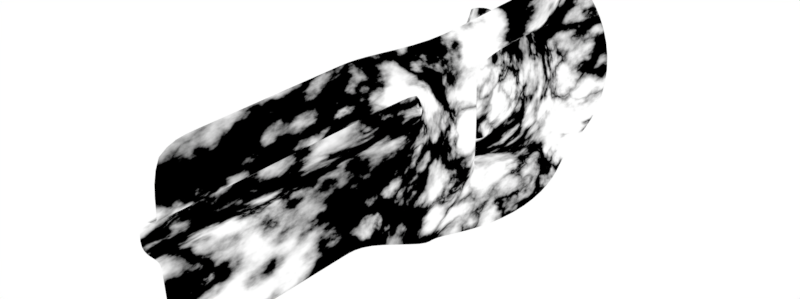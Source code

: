 # Source: cave.blend  (saved by Blender 2.79.0; exported with 4.5.12 LTS)
import bpy
from mathutils import Matrix  # noqa: F401  (used for matrix-valued properties, if any)

bpy.ops.wm.read_factory_settings(use_empty=True)
scene = bpy.context.scene
scene.name = 'Scene'

# ---- collections
col_collection_1 = bpy.data.collections.new('Collection 1'); scene.collection.children.link(col_collection_1)

# ---- images (referenced by path relative to the original .blend; pixels are not part of the script)
import os
ASSET_DIR = os.environ.get("B2B_ASSET_DIR", "")  # directory of the original .blend (textures are referenced by path, not embedded)
HERE = os.path.dirname(os.path.abspath(__file__))  # packed textures are extracted next to this script under _unpacked/

def load_image(name, relpath, width, height, colorspace="sRGB"):
    """Load a texture the original file referenced (path relative to the .blend, or extracted next to this script)."""
    p = next((c for c in (os.path.join(HERE, relpath), os.path.join(ASSET_DIR, relpath)) if relpath and os.path.exists(c)), "")
    if p:
        img = bpy.data.images.load(p, check_existing=True)
        img.name = name
    else:  # same state as the original file: an image datablock whose file is absent (Cycles renders it pink)
        img = bpy.data.images.new(name, width, height)
        img.source = "FILE"
        img.filepath = "//" + (relpath or name)
    img.colorspace_settings.name = colorspace
    return img
img_cave_texture = load_image('Cave_texture', 'Cave_height.png', 1024, 1024, 'sRGB')

# ---- materials (node trees are filled in below, after node groups)
mat_material = bpy.data.materials.new('Material')
mat_material.alpha_threshold = 0.0
mat_material.roughness = 0.5
mat_material.line_color = (0.0, 0.0, 0.0, 1.0)

# ---- material node trees
mat_material.use_nodes = True; mat_material.node_tree.nodes.clear()
_N = mat_material.node_tree.nodes; _L = mat_material.node_tree.links
n0 = _N.new('ShaderNodeBump'); n0.name = 'Bump'; n0.location = (460, 314)
n0.inputs[0].default_value = 2.0
n0.inputs[1].default_value = 0.1
n0.inputs[2].default_value = 1.0
n1 = _N.new('ShaderNodeValToRGB'); n1.name = 'ColorRamp.001'; n1.location = (371, 620)
n1.width = 237
while len(n1.color_ramp.elements) > 1: n1.color_ramp.elements.remove(n1.color_ramp.elements[-1])
n1.color_ramp.elements[0].position = 0.0553; n1.color_ramp.elements[0].color = (0.0649, 0.05439, 0.04196, 1.0)
_e = n1.color_ramp.elements.new(0.3733); _e.color = (0.5306, 0.4838, 0.4256, 1.0)
_e = n1.color_ramp.elements.new(0.6959); _e.color = (0.08917, 0.1095, 0.08723, 1.0)
n2 = _N.new('ShaderNodeTexNoise'); n2.name = 'Noise Texture'; n2.location = (-607, 95)
n2.inputs[2].default_value = 3.0
n2.inputs[3].default_value = 16.0
n3 = _N.new('ShaderNodeTexVoronoi'); n3.name = 'Voronoi Texture'; n3.location = (-400, 80)
n4 = _N.new('ShaderNodeValToRGB'); n4.name = 'ColorRamp'; n4.location = (-202, 122)
while len(n4.color_ramp.elements) > 1: n4.color_ramp.elements.remove(n4.color_ramp.elements[-1])
n4.color_ramp.elements[0].position = 0.0; n4.color_ramp.elements[0].color = (1.0, 1.0, 1.0, 1.0)
_e = n4.color_ramp.elements.new(0.5); _e.color = (0.0, 0.0, 0.0, 1.0)
_e = n4.color_ramp.elements.new(1.0); _e.color = (1.0, 1.0, 1.0, 1.0)
n5 = _N.new('ShaderNodeTexNoise'); n5.name = 'Noise Texture.001'; n5.location = (-276, 386)
n5.inputs[2].default_value = 3.9
n5.inputs[3].default_value = 16.0
n6 = _N.new('ShaderNodeBsdfPrincipled'); n6.name = 'Principled BSDF'; n6.location = (742, 538)
n6.width = 150
n6.subsurface_method = 'BURLEY'
n6.inputs[2].default_value = 0.6833
n6.inputs[3].default_value = 1.45
n6.inputs[9].default_value = (1.0, 1.0, 1.0)
n7 = _N.new('ShaderNodeTexImage'); n7.name = 'Image Texture'; n7.location = (-163, -327)
n7.width = 140
n7.image = img_cave_texture
n8 = _N.new('ShaderNodeMath'); n8.name = 'Math'; n8.location = (79, 76)
n8.operation = 'MULTIPLY'
n8.inputs[1].default_value = 0.2
n9 = _N.new('ShaderNodeMath'); n9.name = 'Math.001'; n9.location = (-30, 372)
n9.operation = 'MULTIPLY'
n10 = _N.new('ShaderNodeMix'); n10.name = 'Mix'; n10.location = (210, 337)
n10.data_type = 'RGBA'
n10.blend_type = 'ADD'
n10.inputs[0].default_value = 1.0
n11 = _N.new('ShaderNodeOutputMaterial'); n11.name = 'Material Output'; n11.location = (1679, 626)
n12 = _N.new('ShaderNodeEmission'); n12.name = 'Emission'; n12.location = (1140, 692)
n13 = _N.new('ShaderNodeValToRGB'); n13.name = 'ColorRamp.002'; n13.location = (791, 646)
while len(n13.color_ramp.elements) > 1: n13.color_ramp.elements.remove(n13.color_ramp.elements[-1])
n13.color_ramp.elements[0].position = 0.3091; n13.color_ramp.elements[0].color = (0.0, 0.0, 0.0, 1.0)
_e = n13.color_ramp.elements.new(0.4136); _e.color = (1.0, 1.0, 1.0, 1.0)
n14 = _N.new('ShaderNodeMath'); n14.name = 'Math.002'; n14.location = (0, 0)
n14.operation = 'MULTIPLY'
_L.new(n2.outputs[1], n3.inputs[0])
_L.new(n8.outputs[0], n10.inputs[7])
_L.new(n5.outputs[0], n9.inputs[0])
_L.new(n9.outputs[0], n10.inputs[6])
_L.new(n0.outputs[0], n6.inputs[5])
_L.new(n4.outputs[0], n8.inputs[0])
_L.new(n10.outputs[2], n0.inputs[3])
_L.new(n1.outputs[0], n6.inputs[0])
_L.new(n10.outputs[2], n1.inputs[0])
_L.new(n10.outputs[2], n13.inputs[0])
_L.new(n13.outputs[0], n12.inputs[0])
_L.new(n12.outputs[0], n11.inputs[0])
_L.new(n14.outputs[0], n4.inputs[0])
_L.new(n3.outputs[0], n14.inputs[0])
_L.new(n3.outputs[0], n14.inputs[1])
n11.is_active_output = True

# ---- world
world_world = bpy.data.worlds.new('World'); scene.world = world_world
world_world.color = (1.0, 1.0, 1.0)
world_world.use_sun_shadow = False
world_world.sun_shadow_jitter_overblur = 0.0
world_world.cycles.sampling_method = 'MANUAL'

# ---- meshes
me_cube = bpy.data.meshes.new('Cube')
me_cube.from_pydata([(-0.04845, 1.49e-07, -0.7109), (0.2966, 8.941e-08, -0.7586), (-0.06823, -0.3914, -0.6446), (-0.3507, 1.788e-07, -0.6149), (-0.06823, 0.3914, -0.6766), (0.2653, 0.4027, -0.7342), (0.2653, -0.4027, -0.6631), (-0.3382, -0.3306, -0.6087), (-0.3382, 0.3306, -0.6087), (-0.0408, -1.647e-07, 0.9389), (-0.05682, 0.3846, 0.8979), (-0.3507, -4.47e-08, 0.8194), (-0.05682, -0.3846, 0.8979), (0.2997, -2.899e-07, 0.9941), (0.2679, 0.3995, 0.9331), (-0.3351, 0.3295, 0.7711), (-0.3351, -0.3295, 0.7711), (0.2679, -0.3995, 0.9331), (-0.0408, -0.9395, -0.0005861), (0.2997, -0.9959, -0.001818), (-0.05682, -0.8987, 0.3838), (-0.3507, -0.8194, 0.0), (-0.05778, -0.9, -0.3857), (0.2679, -0.935, -0.4014), (0.2679, -0.935, 0.3976), (-0.3351, -0.7711, 0.3294), (-0.3356, -0.7716, -0.3297), (-0.7811, 1.849e-07, 0.0), (-0.7456, -0.3507, 0.0), (-0.7456, 1.341e-07, 0.3507), (-0.7456, 0.3507, 0.0), (-0.7456, 1.937e-07, -0.3504), (-0.69, -0.3264, -0.3264), (-0.69, -0.3264, 0.3264), (-0.69, 0.3264, 0.3264), (-0.69, 0.3264, -0.3264), (-0.0408, 0.9395, -0.0005861), (0.2997, 0.9959, -0.001818), (-0.05778, 0.9, -0.3857), (-0.3507, 0.8194, 0.0), (-0.05682, 0.8987, 0.3838), (0.2679, 0.935, 0.3976), (0.2679, 0.935, -0.4014), (-0.3356, 0.7716, -0.3297), (-0.3351, 0.7711, 0.3294), (0.6023, 0.3912, -0.8188), (0.6596, -2.98e-08, -0.8353), (0.6023, -0.3912, -0.6292), (0.2299, 0.7505, -0.6204), (-0.07684, 0.7273, -0.6094), (-0.3246, 0.6141, -0.573), (0.6023, 0.7757, -0.3937), (0.6596, 0.833, -0.002491), (0.6023, 0.7757, 0.3887), (0.2299, -0.7505, -0.6204), (-0.07684, -0.7273, -0.6094), (-0.3246, -0.6141, -0.573), (0.6023, -0.7757, -0.3937), (0.6596, -0.833, -0.002491), (0.6023, -0.7757, 0.3887), (-0.599, -0.3021, -0.5677), (-0.6432, 1.788e-07, -0.5805), (-0.599, 0.3021, -0.5677), (-0.599, -0.599, -0.3021), (-0.6432, -0.6432, 0.0), (-0.599, -0.599, 0.3021), (-0.599, 0.599, -0.3021), (-0.6432, 0.6432, 0.0), (-0.599, 0.599, 0.3021), (0.6023, 0.3912, 0.7732), (0.6596, -3.799e-07, 0.8306), (0.6023, -0.3912, 0.7732), (0.2303, 0.7495, 0.7474), (-0.07545, 0.7258, 0.7247), (-0.3243, 0.6139, 0.6137), (0.2303, -0.7495, 0.7474), (-0.07545, -0.7258, 0.7247), (-0.3243, -0.6139, 0.6137), (-0.599, -0.3021, 0.599), (-0.6432, 6.333e-08, 0.6432), (-0.599, 0.3021, 0.599), (0.4861, 0.6595, -0.5942), (0.4861, -0.6595, -0.5942), (-0.5093, -0.5093, -0.5407), (-0.5093, 0.5093, -0.5407), (0.4861, 0.6595, 0.657), (0.4861, -0.6595, 0.657), (-0.5093, -0.5093, 0.5093), (-0.5093, 0.5093, 0.5093), (0.6208, 0.6367, -1.082), (0.7141, 4.5e-08, -1.109), (0.6208, -0.6367, -1.082), (0.6208, 1.262, -0.6988), (0.7141, 1.356, -0.06204), (0.6208, 1.262, 0.5747), (0.6208, -1.262, -0.6988), (0.7141, -1.356, -0.06204), (0.6208, -1.262, 0.5747), (0.6208, 0.6367, 1.2), (0.7141, -5.248e-07, 1.294), (0.6208, -0.6367, 1.2), (0.4317, 1.073, -1.025), (0.4317, -1.073, -1.025), (0.4317, 1.073, 1.011), (0.4317, -1.073, 1.011), (-0.3495, -1.312, 0.0), (-0.3531, -1.261, 0.3294), (0.6412, 0.9083, -1.376), (0.7743, 1.15e-07, -1.409), (0.6412, -0.9083, -1.376), (0.6412, 1.801, -0.8967), (0.7743, 1.934, -0.1007), (0.6412, 1.801, 0.6953), (0.6412, -1.836, -1.161), (-0.04732, -2.272, 1.19), (-0.01721, -2.269, -1.186), (0.6412, 0.9083, 1.478), (0.7743, -6.978e-07, 1.594), (0.6412, -0.9083, 1.478), (0.3715, 1.531, -1.305), (0.3715, -1.531, -1.305), (0.3715, 1.531, 1.241), (0.3715, -1.531, 1.241), (-0.05682, 0.5035, 1.055), (0.2679, 0.5184, 1.09), (0.2303, 0.8683, 0.904), (-0.07545, 0.8447, 0.8814), (-0.3351, 0.4483, 0.9602), (-0.3243, 0.7328, 0.8028), (-0.599, 0.4209, 0.8635), (-0.5093, 0.6281, 0.7738), (-0.3495, -2.308, 0.0), (-0.3531, -2.257, 0.3294), (-0.04732, -3.497, 1.19), (-0.01721, -3.494, -1.186), (-0.3495, -3.534, 0.0), (-0.3531, -3.483, 0.3294), (-0.01721, -2.881, -1.186), (-0.3531, -2.87, 0.3294), (-0.3495, -2.921, 0.0), (-0.04732, -2.884, 1.19), (-0.01125, -1.297, 0.4576), (-0.1282, -1.271, 0.3694), (-0.04939, -1.193, 0.3838), (-0.04092, -1.282, 0.3021), (0.03169, -1.274, 0.4064), (-0.06046, -1.281, 0.4012), (-0.04732, -2.272, 0.466), (-0.1282, -2.268, 0.3694), (-0.07102, -2.271, 0.4036), (-0.1282, -3.493, 0.3694), (-0.04732, -3.497, 0.466), (-0.07102, -3.496, 0.4036), (-0.04732, -2.884, 0.466), (-0.1282, -2.881, 0.3694), (-0.07102, -2.883, 0.4036), (-0.01721, -2.649, -1.186), (-0.3495, -2.688, 0.0), (-0.3531, -2.637, 0.3294), (-0.04732, -2.652, 1.19), (-0.1282, -2.648, 0.3694), (-0.07102, -2.65, 0.4036), (-0.04732, -2.652, 0.466), (-0.3531, -3.177, 0.3294), (-0.04732, -3.191, 1.19), (-0.01721, -3.188, -1.186), (-0.3495, -3.227, 0.0), (-0.1282, -3.187, 0.3694), (-0.07102, -3.19, 0.4036), (-0.04732, -3.191, 0.466), (-0.3813, -2.87, 0.4705), (-0.1564, -2.881, 0.5104), (-0.3813, -2.637, 0.4705), (-0.1564, -2.648, 0.5104), (-0.1062, -1.308, -0.0004291), (0.0267, -1.342, -0.078), (0.07128, -1.313, -0.008022), (-0.02414, -1.3, 0.08784), (-0.02291, -1.218, -0.000586), (-0.03042, -1.318, -0.02321), (-0.1062, -2.305, -0.0004291), (-0.01721, -2.301, -0.08959), (-0.04328, -2.303, -0.02661), (-0.01721, -3.526, -0.08959), (-0.1062, -3.53, -0.0004291), (-0.04328, -3.529, -0.02661), (-0.1062, -2.917, -0.0004291), (-0.01721, -2.914, -0.08959), (-0.04328, -2.916, -0.02661), (-0.01721, -2.681, -0.08959), (-0.1062, -2.685, -0.0004291), (-0.04328, -2.683, -0.02661), (-0.01721, -3.22, -0.08959), (-0.1062, -3.224, -0.0004291), (-0.04328, -3.222, -0.02661), (-0.1874, 0.001117, -1.948), (-0.4896, 0.001117, -1.923), (-0.2071, 0.3925, -1.953), (-0.4771, 0.3317, -1.917), (-0.05911, 8.588e-05, -0.7402), (-0.3614, 8.591e-05, -0.7153), (-0.3488, 0.3307, -0.7091), (-0.07888, 0.3915, -0.745), (-0.04732, -3.986, 1.19), (-0.01721, -3.983, -1.186), (-0.3495, -4.022, 0.0), (-0.3531, -3.971, 0.3294), (-0.1282, -3.982, 0.3694), (-0.04732, -3.986, 0.466), (-0.07102, -3.984, 0.4036), (-0.01721, -4.015, -0.08959), (-0.1062, -4.019, -0.0004291), (-0.04328, -4.017, -0.02661), (-0.04732, -4.544, 1.19), (-0.01721, -4.541, -1.186), (-0.3495, -4.581, 0.0), (-0.3531, -4.53, 0.3294), (-0.1282, -4.541, 0.3694), (-0.04732, -4.544, 0.466), (-0.07102, -4.543, 0.4036), (-0.01721, -4.574, -0.08959), (-0.1062, -4.577, -0.0004291), (-0.04328, -4.576, -0.02661), (-0.04732, -5.16, 1.19), (-0.01721, -5.157, -1.186), (-0.3495, -5.196, 0.0), (-0.3531, -5.145, 0.3294), (-0.1282, -5.156, 0.3694), (-0.04732, -5.16, 0.466), (-0.07102, -5.158, 0.4036), (-0.01721, -5.189, -0.08959), (-0.1062, -5.193, -0.0004291), (-0.04328, -5.191, -0.02661), (-0.01721, -4.294, -0.08959), (-0.01721, -4.262, -1.186), (-0.1282, -4.261, 0.3694), (-0.3531, -4.251, 0.3294), (-0.07102, -4.264, 0.4036), (-0.3495, -4.301, 0.0), (-0.1062, -4.298, -0.0004291), (-0.04328, -4.296, -0.02661), (-0.04732, -4.265, 0.466), (-0.04732, -4.265, 1.19), (-0.3531, -3.971, 0.488), (-0.1282, -3.982, 0.528), (-0.1282, -4.261, 0.528), (-0.3531, -4.251, 0.488), (-0.3531, -3.971, 0.6503), (-0.1282, -3.982, 0.6903), (-0.1282, -4.261, 0.6903), (-0.3531, -4.251, 0.6503)], [], [(0, 1, 5, 4), (1, 46, 45, 5), (4, 5, 48, 49), (5, 45, 81, 48), (0, 2, 6, 1), (2, 55, 54, 6), (1, 6, 47, 46), (6, 54, 82, 47), (0, 3, 7, 2), (3, 61, 60, 7), (2, 7, 56, 55), (7, 60, 83, 56), (200, 199, 195, 196), (4, 49, 50, 8), (3, 8, 62, 61), (8, 50, 84, 62), (9, 10, 14, 13), (13, 14, 69, 70), (14, 72, 85, 69), (9, 11, 15, 10), (11, 79, 80, 15), (10, 15, 74, 73), (9, 12, 16, 11), (12, 76, 77, 16), (11, 16, 78, 79), (16, 77, 87, 78), (9, 13, 17, 12), (13, 70, 71, 17), (12, 17, 75, 76), (17, 71, 86, 75), (18, 19, 23, 22), (19, 58, 57, 23), (22, 23, 54, 55), (23, 57, 82, 54), (18, 20, 24, 19), (20, 76, 75, 24), (19, 24, 59, 58), (24, 75, 86, 59), (21, 64, 65, 25), (20, 25, 77, 76), (25, 65, 87, 77), (18, 22, 26, 21), (22, 55, 56, 26), (21, 26, 63, 64), (26, 56, 83, 63), (27, 28, 32, 31), (28, 64, 63, 32), (31, 32, 60, 61), (32, 63, 83, 60), (27, 29, 33, 28), (29, 79, 78, 33), (28, 33, 65, 64), (33, 78, 87, 65), (27, 30, 34, 29), (30, 67, 68, 34), (29, 34, 80, 79), (34, 68, 88, 80), (27, 31, 35, 30), (31, 61, 62, 35), (30, 35, 66, 67), (35, 62, 84, 66), (36, 37, 41, 40), (37, 52, 53, 41), (40, 41, 72, 73), (41, 53, 85, 72), (36, 38, 42, 37), (38, 49, 48, 42), (37, 42, 51, 52), (42, 48, 81, 51), (36, 39, 43, 38), (39, 67, 66, 43), (38, 43, 50, 49), (43, 66, 84, 50), (36, 40, 44, 39), (40, 73, 74, 44), (39, 44, 68, 67), (44, 74, 88, 68), (57, 58, 96, 95), (69, 85, 103, 98), (53, 52, 93, 94), (47, 82, 102, 91), (58, 59, 97, 96), (70, 69, 98, 99), (85, 53, 94, 103), (59, 86, 104, 97), (71, 70, 99, 100), (86, 71, 100, 104), (81, 45, 89, 101), (51, 81, 101, 92), (45, 46, 90, 89), (82, 57, 95, 102), (52, 51, 92, 93), (46, 47, 91, 90), (21, 25, 106, 105), (95, 96, 176, 175, 113), (97, 104, 122, 141, 145), (115, 181, 189, 156), (94, 93, 111, 112), (100, 99, 117, 118), (103, 94, 112, 121), (101, 89, 107, 119), (104, 100, 118, 122), (102, 95, 113, 120), (89, 90, 108, 107), (97, 145, 144, 177, 176, 96), (90, 91, 109, 108), (25, 20, 143, 142, 106), (91, 102, 120, 109), (147, 141, 122, 114), (92, 101, 119, 110), (98, 103, 121, 116), (93, 92, 110, 111), (99, 98, 116, 117), (14, 10, 123, 124), (72, 14, 124, 125), (10, 73, 126, 123), (73, 72, 125, 126), (74, 15, 127, 128), (15, 80, 129, 127), (80, 88, 130, 129), (88, 74, 128, 130), (105, 106, 132, 131), (20, 18, 178, 177, 144, 143), (162, 159, 140, 153), (18, 21, 105, 174, 178), (106, 142, 148, 132), (193, 166, 135, 184), (166, 163, 136, 135), (163, 167, 150, 136), (156, 189, 187, 137), (186, 139, 166, 193), (169, 164, 133, 151), (158, 160, 173, 172), (157, 158, 138, 139), (137, 187, 192, 165), (141, 146, 142, 143, 144, 145), (141, 147, 149, 146), (146, 149, 148, 142), (160, 148, 149, 161), (161, 149, 147, 162), (167, 154, 155, 168), (168, 155, 153, 169), (115, 113, 175, 181), (155, 161, 162, 153), (154, 160, 161, 155), (180, 131, 157, 190), (131, 132, 158, 157), (132, 148, 160, 158), (165, 192, 183, 134), (147, 114, 159, 162), (152, 168, 169, 151), (150, 167, 168, 152), (153, 140, 164, 169), (138, 154, 167, 163), (139, 138, 163, 166), (190, 157, 139, 186), (154, 138, 170, 171), (138, 158, 172, 170), (160, 154, 171, 173), (174, 179, 175, 176, 177, 178), (181, 175, 179, 182), (182, 179, 174, 180), (193, 184, 185, 194), (194, 185, 183, 192), (190, 186, 188, 191), (191, 188, 187, 189), (180, 190, 191, 182), (182, 191, 189, 181), (186, 193, 194, 188), (188, 194, 192, 187), (174, 105, 131, 180), (201, 200, 196, 198), (202, 201, 198, 197), (199, 202, 197, 195), (0, 4, 202, 199), (4, 8, 201, 202), (8, 3, 200, 201), (3, 0, 199, 200), (136, 150, 207, 206), (135, 136, 206, 205), (184, 135, 205, 211), (183, 185, 212, 210), (185, 184, 211, 212), (151, 133, 203, 208), (134, 183, 210, 204), (152, 151, 208, 209), (150, 152, 209, 207), (234, 233, 220, 214), (236, 235, 217, 216), (235, 237, 219, 217), (239, 238, 215, 221), (240, 239, 221, 222), (237, 241, 218, 219), (233, 240, 222, 220), (241, 242, 213, 218), (238, 236, 216, 215), (222, 221, 231, 232), (219, 218, 228, 229), (220, 222, 232, 230), (218, 213, 223, 228), (215, 216, 226, 225), (214, 220, 230, 224), (216, 217, 227, 226), (217, 219, 229, 227), (221, 215, 225, 231), (205, 206, 236, 238), (208, 203, 242, 241), (210, 212, 240, 233), (209, 208, 241, 237), (212, 211, 239, 240), (211, 205, 238, 239), (207, 209, 237, 235), (235, 236, 246, 245), (204, 210, 233, 234), (206, 207, 244, 243), (207, 235, 245, 244), (236, 206, 243, 246), (243, 244, 248, 247), (245, 246, 250, 249), (246, 243, 247, 250), (244, 245, 249, 248)])
me_cube.polygons.foreach_set('use_smooth', [True] * 221)
_uv = me_cube.uv_layers.new(name='UVMap')
_uv.uv.foreach_set('vector', [0.1737, 0.1295, 0.15, 0.08373, 0.2189, 0.06947, 0.2193, 0.1206, 0.15, 0.08373, 0.1178, 0.01691, 0.2052, 0.0002079, 0.2189, 0.06947, 0.2193, 0.1206, 0.2189, 0.06947, 0.2755, 0.0861, 0.263, 0.1251, 0.2189, 0.06947, 0.2052, 0.0002079, 0.2834, 0.03371, 0.2755, 0.0861, 0.1737, 0.1295, 0.1352, 0.1641, 0.09798, 0.1339, 0.15, 0.08373, 0.1352, 0.1641, 0.1148, 0.1966, 0.07842, 0.1839, 0.09798, 0.1339, 0.15, 0.08373, 0.09798, 0.1339, 0.04546, 0.08855, 0.1178, 0.01691, 0.09798, 0.1339, 0.07842, 0.1839, 0.03116, 0.1583, 0.04546, 0.08855, 0.1737, 0.1295, 0.1885, 0.1649, 0.1603, 0.1818, 0.1352, 0.1641, 0.1885, 0.1649, 0.1995, 0.1901, 0.1764, 0.1984, 0.1603, 0.1818, 0.1352, 0.1641, 0.1603, 0.1818, 0.1413, 0.201, 0.1148, 0.1966, 0.1603, 0.1818, 0.1764, 0.1984, 0.1594, 0.2046, 0.1413, 0.201, 0.526, 0.5111, 0.689, 0.4792, 0.6279, 0.5935, 0.6272, 0.5919, 0.2193, 0.1206, 0.263, 0.1251, 0.2494, 0.1514, 0.2208, 0.1546, 0.1885, 0.1649, 0.2208, 0.1546, 0.2235, 0.1787, 0.1995, 0.1901, 0.2208, 0.1546, 0.2494, 0.1514, 0.2402, 0.1692, 0.2235, 0.1787, 0.2421, 0.3608, 0.2944, 0.3529, 0.3029, 0.4052, 0.2375, 0.409, 0.2375, 0.409, 0.3029, 0.4052, 0.3101, 0.4788, 0.2267, 0.4788, 0.3029, 0.4052, 0.3865, 0.4003, 0.3746, 0.4597, 0.3101, 0.4788, 0.2421, 0.3608, 0.2413, 0.3203, 0.2793, 0.3101, 0.2944, 0.3529, 0.2413, 0.3203, 0.2366, 0.2866, 0.2645, 0.2749, 0.2793, 0.3101, 0.2944, 0.3529, 0.2793, 0.3101, 0.3238, 0.2825, 0.3516, 0.3256, 0.2421, 0.3608, 0.1946, 0.3516, 0.2054, 0.3196, 0.2413, 0.3203, 0.1946, 0.3516, 0.1576, 0.3318, 0.1748, 0.3081, 0.2054, 0.3196, 0.2413, 0.3203, 0.2054, 0.3196, 0.2092, 0.2901, 0.2366, 0.2866, 0.2054, 0.3196, 0.1748, 0.3081, 0.1872, 0.2897, 0.2092, 0.2901, 0.2421, 0.3608, 0.2375, 0.409, 0.1809, 0.3918, 0.1946, 0.3516, 0.2375, 0.409, 0.2267, 0.4788, 0.1515, 0.4519, 0.1809, 0.3918, 0.1946, 0.3516, 0.1809, 0.3918, 0.1352, 0.3617, 0.1576, 0.3318, 0.1809, 0.3918, 0.1515, 0.4519, 0.1021, 0.4045, 0.1352, 0.3617, 0.1085, 0.2659, 0.06688, 0.2771, 0.06636, 0.2223, 0.1056, 0.2243, 0.06688, 0.2771, 0.001656, 0.294, 0.0002079, 0.2097, 0.06636, 0.2223, 0.1056, 0.2243, 0.06636, 0.2223, 0.07842, 0.1839, 0.1148, 0.1966, 0.06636, 0.2223, 0.0002079, 0.2097, 0.03116, 0.1583, 0.07842, 0.1839, 0.1085, 0.2659, 0.1283, 0.3038, 0.09438, 0.3261, 0.06688, 0.2771, 0.1283, 0.3038, 0.1576, 0.3318, 0.1352, 0.3617, 0.09438, 0.3261, 0.06688, 0.2771, 0.09438, 0.3261, 0.04181, 0.3678, 0.001656, 0.294, 0.09438, 0.3261, 0.1352, 0.3617, 0.1021, 0.4045, 0.04181, 0.3678, 0.1408, 0.2567, 0.1676, 0.2477, 0.1777, 0.2706, 0.154, 0.2849, 0.1283, 0.3038, 0.154, 0.2849, 0.1748, 0.3081, 0.1576, 0.3318, 0.154, 0.2849, 0.1777, 0.2706, 0.1872, 0.2897, 0.1748, 0.3081, 0.1085, 0.2659, 0.1056, 0.2243, 0.1355, 0.2268, 0.1408, 0.2567, 0.1056, 0.2243, 0.1148, 0.1966, 0.1413, 0.201, 0.1355, 0.2268, 0.1408, 0.2567, 0.1355, 0.2268, 0.1619, 0.2257, 0.1676, 0.2477, 0.1355, 0.2268, 0.1413, 0.201, 0.1594, 0.2046, 0.1619, 0.2257, 0.6127, 0.7758, 0.567, 0.7755, 0.5697, 0.7321, 0.613, 0.7303, 0.567, 0.7755, 0.526, 0.775, 0.5309, 0.7333, 0.5697, 0.7321, 0.613, 0.7303, 0.5697, 0.7321, 0.5717, 0.6972, 0.6131, 0.6972, 0.5697, 0.7321, 0.5309, 0.7333, 0.5405, 0.6976, 0.5717, 0.6972, 0.6127, 0.7758, 0.6124, 0.8215, 0.5689, 0.819, 0.567, 0.7755, 0.6124, 0.8215, 0.6122, 0.8626, 0.5704, 0.8579, 0.5689, 0.819, 0.567, 0.7755, 0.5689, 0.819, 0.53, 0.8168, 0.526, 0.775, 0.5689, 0.819, 0.5704, 0.8579, 0.5385, 0.8489, 0.53, 0.8168, 0.6127, 0.7758, 0.6584, 0.776, 0.656, 0.8195, 0.6124, 0.8215, 0.6584, 0.776, 0.6994, 0.7761, 0.6949, 0.8178, 0.656, 0.8195, 0.6124, 0.8215, 0.656, 0.8195, 0.654, 0.8584, 0.6122, 0.8626, 0.656, 0.8195, 0.6949, 0.8178, 0.686, 0.8498, 0.654, 0.8584, 0.6127, 0.7758, 0.613, 0.7303, 0.6562, 0.7326, 0.6584, 0.776, 0.613, 0.7303, 0.6131, 0.6972, 0.6546, 0.6977, 0.6562, 0.7326, 0.6584, 0.776, 0.6562, 0.7326, 0.695, 0.7343, 0.6994, 0.7761, 0.6562, 0.7326, 0.6546, 0.6977, 0.6857, 0.6984, 0.695, 0.7343, 0.3319, 0.1656, 0.3662, 0.1304, 0.4039, 0.183, 0.3604, 0.2121, 0.3662, 0.1304, 0.4119, 0.07826, 0.4621, 0.1433, 0.4039, 0.183, 0.3604, 0.2121, 0.4039, 0.183, 0.4396, 0.249, 0.3825, 0.2752, 0.4039, 0.183, 0.4621, 0.1433, 0.4837, 0.207, 0.4396, 0.249, 0.3319, 0.1656, 0.2938, 0.1353, 0.3159, 0.09908, 0.3662, 0.1304, 0.2938, 0.1353, 0.263, 0.1251, 0.2755, 0.0861, 0.3159, 0.09908, 0.3662, 0.1304, 0.3159, 0.09908, 0.341, 0.0368, 0.4119, 0.07826, 0.3159, 0.09908, 0.2755, 0.0861, 0.2834, 0.03371, 0.341, 0.0368, 0.3319, 0.1656, 0.2997, 0.1909, 0.276, 0.1642, 0.2938, 0.1353, 0.2997, 0.1909, 0.271, 0.2087, 0.2561, 0.1867, 0.276, 0.1642, 0.2938, 0.1353, 0.276, 0.1642, 0.2494, 0.1514, 0.263, 0.1251, 0.276, 0.1642, 0.2561, 0.1867, 0.2402, 0.1692, 0.2494, 0.1514, 0.3319, 0.1656, 0.3604, 0.2121, 0.3183, 0.2263, 0.2997, 0.1909, 0.3604, 0.2121, 0.3825, 0.2752, 0.3238, 0.2825, 0.3183, 0.2263, 0.2997, 0.1909, 0.3183, 0.2263, 0.282, 0.2349, 0.271, 0.2087, 0.3183, 0.2263, 0.3238, 0.2825, 0.2857, 0.2595, 0.282, 0.2349, 0.632, 0.1402, 0.6265, 0.1941, 0.5645, 0.1913, 0.5512, 0.1034, 0.7952, 0.3018, 0.8348, 0.289, 0.8882, 0.3337, 0.8263, 0.3606, 0.8461, 0.2484, 0.854, 0.1947, 0.9243, 0.1866, 0.9129, 0.2709, 0.6846, 0.1061, 0.6442, 0.1077, 0.5879, 0.04884, 0.654, 0.04149, 0.6265, 0.1941, 0.6354, 0.245, 0.5748, 0.2636, 0.5645, 0.1913, 0.7413, 0.311, 0.7952, 0.3018, 0.8263, 0.3606, 0.7415, 0.3731, 0.8348, 0.289, 0.8461, 0.2484, 0.9129, 0.2709, 0.8882, 0.3337, 0.6354, 0.245, 0.6498, 0.2848, 0.5843, 0.3341, 0.5748, 0.2636, 0.6884, 0.3033, 0.7413, 0.311, 0.7415, 0.3731, 0.6556, 0.3611, 0.6498, 0.2848, 0.6884, 0.3033, 0.6556, 0.3611, 0.5843, 0.3341, 0.8295, 0.1112, 0.7917, 0.0797, 0.8236, 0.04451, 0.8852, 0.055, 0.8463, 0.1415, 0.8295, 0.1112, 0.8852, 0.055, 0.9117, 0.1029, 0.7917, 0.0797, 0.7388, 0.07676, 0.7392, 0.0397, 0.8236, 0.04451, 0.6442, 0.1077, 0.632, 0.1402, 0.5512, 0.1034, 0.5879, 0.04884, 0.854, 0.1947, 0.8463, 0.1415, 0.9117, 0.1029, 0.9243, 0.1866, 0.7388, 0.07676, 0.6846, 0.1061, 0.654, 0.04149, 0.7392, 0.0397, 0.8527, 0.5367, 0.8169, 0.63, 0.7663, 0.583, 0.77, 0.561, 0.5512, 0.1034, 0.5645, 0.1913, 0.4928, 0.2147, 0.4852, 0.2062, 0.4841, 0.02065, 0.5748, 0.2636, 0.5843, 0.3341, 0.5333, 0.3854, 0.4997, 0.2747, 0.5028, 0.2662, 0.385, 0.4851, 0.3892, 0.6357, 0.336, 0.6346, 0.3369, 0.4871, 0.9129, 0.2709, 0.9243, 0.1866, 0.9998, 0.1812, 0.9834, 0.2851, 0.6556, 0.3611, 0.7415, 0.3731, 0.7416, 0.4126, 0.6246, 0.3993, 0.8882, 0.3337, 0.9129, 0.2709, 0.9834, 0.2851, 0.948, 0.3642, 0.8852, 0.055, 0.8236, 0.04451, 0.8576, 0.005699, 0.9437, 0.01758, 0.5843, 0.3341, 0.6556, 0.3611, 0.6246, 0.3993, 0.5333, 0.3854, 0.5879, 0.04884, 0.5512, 0.1034, 0.4841, 0.02065, 0.5334, 0.001625, 0.8236, 0.04451, 0.7392, 0.0397, 0.74, 0.0002079, 0.8576, 0.005699, 0.5748, 0.2636, 0.5028, 0.2662, 0.4904, 0.2562, 0.4847, 0.2297, 0.4928, 0.2147, 0.5645, 0.1913, 0.7392, 0.0397, 0.654, 0.04149, 0.6215, 0.0002079, 0.74, 0.0002079, 0.8169, 0.63, 0.743, 0.63, 0.7401, 0.5782, 0.7536, 0.5761, 0.7663, 0.583, 0.654, 0.04149, 0.5879, 0.04884, 0.5334, 0.001625, 0.6215, 0.0002079, 0.3867, 0.7837, 0.5184, 0.7911, 0.4861, 0.9016, 0.3783, 0.8809, 0.9117, 0.1029, 0.8852, 0.055, 0.9437, 0.01758, 0.9815, 0.07803, 0.8263, 0.3606, 0.8882, 0.3337, 0.948, 0.3642, 0.8607, 0.398, 0.9243, 0.1866, 0.9117, 0.1029, 0.9815, 0.07803, 0.9998, 0.1812, 0.7415, 0.3731, 0.8263, 0.3606, 0.8607, 0.398, 0.7416, 0.4126, 0.3029, 0.4052, 0.2944, 0.3529, 0.3164, 0.3639, 0.3231, 0.3813, 0.3865, 0.4003, 0.3029, 0.4052, 0.3231, 0.3813, 0.3394, 0.376, 0.2944, 0.3529, 0.3516, 0.3256, 0.337, 0.3611, 0.3164, 0.3639, 0.3516, 0.3256, 0.3865, 0.4003, 0.3394, 0.376, 0.337, 0.3611, 0.3238, 0.2825, 0.2793, 0.3101, 0.2854, 0.288, 0.2879, 0.2861, 0.2793, 0.3101, 0.2645, 0.2749, 0.2825, 0.2851, 0.2854, 0.288, 0.2645, 0.2749, 0.2857, 0.2595, 0.2869, 0.2838, 0.2825, 0.2851, 0.2857, 0.2595, 0.3238, 0.2825, 0.2879, 0.2861, 0.2869, 0.2838, 0.5211, 0.6968, 0.5255, 0.7408, 0.3909, 0.7343, 0.386, 0.6885, 0.6895, 0.5399, 0.7466, 0.4792, 0.7518, 0.555, 0.7515, 0.5639, 0.7495, 0.5678, 0.7401, 0.5782, 0.3348, 0.7809, 0.3287, 0.8773, 0.2982, 0.8755, 0.3036, 0.7794, 0.7466, 0.4792, 0.8527, 0.5367, 0.77, 0.561, 0.7577, 0.56, 0.7518, 0.555, 0.5255, 0.7408, 0.5227, 0.7711, 0.388, 0.7655, 0.3909, 0.7343, 0.2618, 0.6522, 0.2607, 0.6849, 0.2196, 0.684, 0.2207, 0.6515, 0.2607, 0.6849, 0.2662, 0.7293, 0.2253, 0.7281, 0.2196, 0.684, 0.2662, 0.7293, 0.2638, 0.7599, 0.2229, 0.7585, 0.2253, 0.7281, 0.3369, 0.4871, 0.336, 0.6346, 0.304, 0.6343, 0.3062, 0.4877, 0.3032, 0.6528, 0.3021, 0.6859, 0.2607, 0.6849, 0.2618, 0.6522, 0.2626, 0.7776, 0.258, 0.8734, 0.2179, 0.8716, 0.2218, 0.7761, 0.4841, 0.4696, 0.4976, 0.4133, 0.514, 0.4317, 0.5145, 0.4442, 0.3338, 0.6868, 0.339, 0.732, 0.3075, 0.7308, 0.3021, 0.6859, 0.3062, 0.4877, 0.304, 0.6343, 0.2625, 0.6338, 0.2659, 0.4882, 0.752, 0.5692, 0.7515, 0.5721, 0.7536, 0.5761, 0.7401, 0.5782, 0.7495, 0.5678, 0.7515, 0.5687, 0.5184, 0.7911, 0.3867, 0.7837, 0.3872, 0.7746, 0.5211, 0.7811, 0.5211, 0.7811, 0.3872, 0.7746, 0.388, 0.7655, 0.5227, 0.7711, 0.3362, 0.7629, 0.388, 0.7655, 0.3872, 0.7746, 0.3354, 0.7719, 0.3354, 0.7719, 0.3872, 0.7746, 0.3867, 0.7837, 0.3348, 0.7809, 0.2638, 0.7599, 0.3049, 0.7615, 0.3041, 0.7704, 0.2631, 0.7688, 0.2631, 0.7688, 0.3041, 0.7704, 0.3036, 0.7794, 0.2626, 0.7776, 0.385, 0.4851, 0.4828, 0.4792, 0.5208, 0.6427, 0.3892, 0.6357, 0.3041, 0.7704, 0.3354, 0.7719, 0.3348, 0.7809, 0.3036, 0.7794, 0.3049, 0.7615, 0.3362, 0.7629, 0.3354, 0.7719, 0.3041, 0.7704, 0.3878, 0.6547, 0.386, 0.6885, 0.3338, 0.6868, 0.3351, 0.6534, 0.386, 0.6885, 0.3909, 0.7343, 0.339, 0.732, 0.3338, 0.6868, 0.3909, 0.7343, 0.388, 0.7655, 0.3362, 0.7629, 0.339, 0.732, 0.2659, 0.4882, 0.2625, 0.6338, 0.2215, 0.6334, 0.2257, 0.4884, 0.3867, 0.7837, 0.3783, 0.8809, 0.3287, 0.8773, 0.3348, 0.7809, 0.2223, 0.7673, 0.2631, 0.7688, 0.2626, 0.7776, 0.2218, 0.7761, 0.2229, 0.7585, 0.2638, 0.7599, 0.2631, 0.7688, 0.2223, 0.7673, 0.3036, 0.7794, 0.2982, 0.8755, 0.258, 0.8734, 0.2626, 0.7776, 0.3075, 0.7308, 0.3049, 0.7615, 0.2638, 0.7599, 0.2662, 0.7293, 0.3021, 0.6859, 0.3075, 0.7308, 0.2662, 0.7293, 0.2607, 0.6849, 0.3351, 0.6534, 0.3338, 0.6868, 0.3021, 0.6859, 0.3032, 0.6528, 0.5468, 0.413, 0.5512, 0.4696, 0.5259, 0.4469, 0.5276, 0.4344, 0.5512, 0.4696, 0.4841, 0.4696, 0.5145, 0.4442, 0.5259, 0.4469, 0.4976, 0.4133, 0.5468, 0.413, 0.5276, 0.4344, 0.514, 0.4317, 0.7577, 0.56, 0.7548, 0.5617, 0.7541, 0.5639, 0.7532, 0.564, 0.7515, 0.5639, 0.7518, 0.555, 0.3892, 0.6357, 0.5208, 0.6427, 0.5234, 0.6536, 0.3885, 0.6452, 0.3885, 0.6452, 0.5234, 0.6536, 0.5239, 0.6644, 0.3878, 0.6547, 0.2618, 0.6522, 0.2207, 0.6515, 0.2211, 0.6424, 0.2621, 0.643, 0.2621, 0.643, 0.2211, 0.6424, 0.2215, 0.6334, 0.2625, 0.6338, 0.3351, 0.6534, 0.3032, 0.6528, 0.3036, 0.6436, 0.3355, 0.644, 0.3355, 0.644, 0.3036, 0.6436, 0.304, 0.6343, 0.336, 0.6346, 0.3878, 0.6547, 0.3351, 0.6534, 0.3355, 0.644, 0.3885, 0.6452, 0.3885, 0.6452, 0.3355, 0.644, 0.336, 0.6346, 0.3892, 0.6357, 0.3032, 0.6528, 0.2618, 0.6522, 0.2621, 0.643, 0.3036, 0.6436, 0.3036, 0.6436, 0.2621, 0.643, 0.2625, 0.6338, 0.304, 0.6343, 0.5239, 0.6644, 0.5211, 0.6968, 0.386, 0.6885, 0.3878, 0.6547, 0.5518, 0.6872, 0.526, 0.5111, 0.6272, 0.5919, 0.6257, 0.591, 0.689, 0.6968, 0.5518, 0.6872, 0.6257, 0.591, 0.6263, 0.5923, 0.689, 0.4792, 0.689, 0.6968, 0.6263, 0.5923, 0.6279, 0.5935, 0.1737, 0.1295, 0.2193, 0.1206, 0.2115, 0.128, 0.1801, 0.1328, 0.2193, 0.1206, 0.2208, 0.1546, 0.2139, 0.1493, 0.2115, 0.128, 0.2208, 0.1546, 0.1885, 0.1649, 0.1918, 0.1538, 0.2139, 0.1493, 0.1885, 0.1649, 0.1737, 0.1295, 0.1801, 0.1328, 0.1918, 0.1538, 0.2253, 0.7281, 0.2229, 0.7585, 0.1582, 0.7565, 0.1604, 0.7264, 0.2196, 0.684, 0.2253, 0.7281, 0.1604, 0.7264, 0.1547, 0.6826, 0.2207, 0.6515, 0.2196, 0.684, 0.1547, 0.6826, 0.1557, 0.6504, 0.2215, 0.6334, 0.2211, 0.6424, 0.1561, 0.6414, 0.1565, 0.6324, 0.2211, 0.6424, 0.2207, 0.6515, 0.1557, 0.6504, 0.1561, 0.6414, 0.2218, 0.7761, 0.2179, 0.8716, 0.154, 0.8694, 0.1572, 0.7741, 0.2257, 0.4884, 0.2215, 0.6334, 0.1565, 0.6324, 0.1619, 0.4882, 0.2223, 0.7673, 0.2218, 0.7761, 0.1572, 0.7741, 0.1576, 0.7653, 0.2229, 0.7585, 0.2223, 0.7673, 0.1576, 0.7653, 0.1582, 0.7565, 0.1253, 0.4879, 0.1196, 0.6318, 0.08283, 0.6312, 0.08866, 0.4875, 0.1235, 0.7255, 0.1213, 0.7555, 0.08454, 0.7546, 0.08666, 0.7246, 0.1213, 0.7555, 0.1207, 0.7643, 0.08397, 0.7633, 0.08454, 0.7546, 0.1188, 0.6498, 0.1178, 0.6819, 0.08096, 0.6811, 0.08202, 0.6491, 0.1192, 0.6408, 0.1188, 0.6498, 0.08202, 0.6491, 0.08239, 0.6402, 0.1207, 0.7643, 0.1203, 0.7731, 0.08359, 0.7721, 0.08397, 0.7633, 0.1196, 0.6318, 0.1192, 0.6408, 0.08239, 0.6402, 0.08283, 0.6312, 0.1203, 0.7731, 0.1174, 0.8682, 0.0808, 0.8671, 0.08359, 0.7721, 0.1178, 0.6819, 0.1235, 0.7255, 0.08666, 0.7246, 0.08096, 0.6811, 0.08239, 0.6402, 0.08202, 0.6491, 0.001263, 0.6476, 0.00164, 0.6387, 0.08397, 0.7633, 0.08359, 0.7721, 0.00286, 0.77, 0.003227, 0.7613, 0.08283, 0.6312, 0.08239, 0.6402, 0.00164, 0.6387, 0.002091, 0.6298, 0.08359, 0.7721, 0.0808, 0.8671, 0.0002079, 0.8648, 0.00286, 0.77, 0.08096, 0.6811, 0.08666, 0.7246, 0.005919, 0.7227, 0.0002083, 0.6795, 0.08866, 0.4875, 0.08283, 0.6312, 0.002091, 0.6298, 0.00821, 0.4865, 0.08666, 0.7246, 0.08454, 0.7546, 0.003798, 0.7526, 0.005919, 0.7227, 0.08454, 0.7546, 0.08397, 0.7633, 0.003227, 0.7613, 0.003798, 0.7526, 0.08202, 0.6491, 0.08096, 0.6811, 0.0002083, 0.6795, 0.001263, 0.6476, 0.1547, 0.6826, 0.1604, 0.7264, 0.1235, 0.7255, 0.1178, 0.6819, 0.1572, 0.7741, 0.154, 0.8694, 0.1174, 0.8682, 0.1203, 0.7731, 0.1565, 0.6324, 0.1561, 0.6414, 0.1192, 0.6408, 0.1196, 0.6318, 0.1576, 0.7653, 0.1572, 0.7741, 0.1203, 0.7731, 0.1207, 0.7643, 0.1561, 0.6414, 0.1557, 0.6504, 0.1188, 0.6498, 0.1192, 0.6408, 0.1557, 0.6504, 0.1547, 0.6826, 0.1178, 0.6819, 0.1188, 0.6498, 0.1582, 0.7565, 0.1576, 0.7653, 0.1207, 0.7643, 0.1213, 0.7555, 0.6998, 0.7766, 0.7207, 0.6972, 0.7443, 0.7264, 0.7435, 0.7449, 0.1619, 0.4882, 0.1565, 0.6324, 0.1196, 0.6318, 0.1253, 0.4879, 0.7981, 0.6972, 0.7935, 0.7777, 0.7615, 0.7467, 0.7661, 0.7281, 0.7935, 0.7777, 0.6998, 0.7766, 0.7435, 0.7449, 0.7615, 0.7467, 0.7207, 0.6972, 0.7981, 0.6972, 0.7661, 0.7281, 0.7443, 0.7264, 0.7661, 0.7281, 0.7615, 0.7467, 0.7553, 0.7397, 0.7571, 0.736, 0.7435, 0.7449, 0.7443, 0.7264, 0.7516, 0.7347, 0.7517, 0.7389, 0.7443, 0.7264, 0.7661, 0.7281, 0.7571, 0.736, 0.7516, 0.7347, 0.7615, 0.7467, 0.7435, 0.7449, 0.7517, 0.7389, 0.7553, 0.7397])
me_cube.materials.append(mat_material)
me_cube.use_remesh_preserve_volume = False
me_cube.use_remesh_preserve_attributes = False
me_cube.use_mirror_vertex_groups = False
me_cube.update()

# ---- objects
ob_cube = bpy.data.objects.new('Cube', me_cube)

# ---- transforms, parenting, visibility, modifiers, constraints
ob_cube.location = (0.0, 0.0, 0.0)
ob_cube.lock_rotations_4d = False
ob_cube.empty_display_type = 'ARROWS'
ob_cube.lineart.crease_threshold = 0.0
_m = ob_cube.modifiers.new('Subsurf', 'SUBSURF')
_m.uv_smooth = 'PRESERVE_CORNERS'
_m.quality = 2
_m.levels = 3
_m.show_only_control_edges = False

# ---- collection membership
col_collection_1.objects.link(ob_cube)

# ---- scene / render settings (as saved in the file)
scene.frame_start = 1; scene.frame_end = 250; scene.frame_set(12)
scene.render.engine = 'CYCLES'
scene.render.resolution_x = 2594
scene.render.resolution_y = 970
scene.render.dither_intensity = 0.0
scene.render.use_border = True
scene.render.use_crop_to_border = True
scene.cycles.use_denoising = False
scene.cycles.samples = 500
scene.cycles.sampling_pattern = 'TABULATED_SOBOL'
scene.cycles.use_adaptive_sampling = False
scene.cycles.use_light_tree = False
scene.cycles.blur_glossy = 0.0
scene.cycles.sample_clamp_indirect = 0.1
scene.view_settings.view_transform = 'Standard'
bpy.context.view_layer.update()

# ---- added for rendering (the .blend has no active camera): camera
cam_auto = bpy.data.cameras.new('AutoCamera')
cam_auto.lens = 50.0
cam_auto.sensor_width = 36.0
cam_auto.clip_end = 1000.0
ob_auto_camera = bpy.data.objects.new('AutoCamera', cam_auto)
scene.collection.objects.link(ob_auto_camera)
ob_auto_camera.location = (7.50395, -10.6397, 5.82659)
ob_auto_camera.rotation_euler = (1.09748, -7.21219e-08, 0.694738)
scene.camera = ob_auto_camera
bpy.context.view_layer.update()
